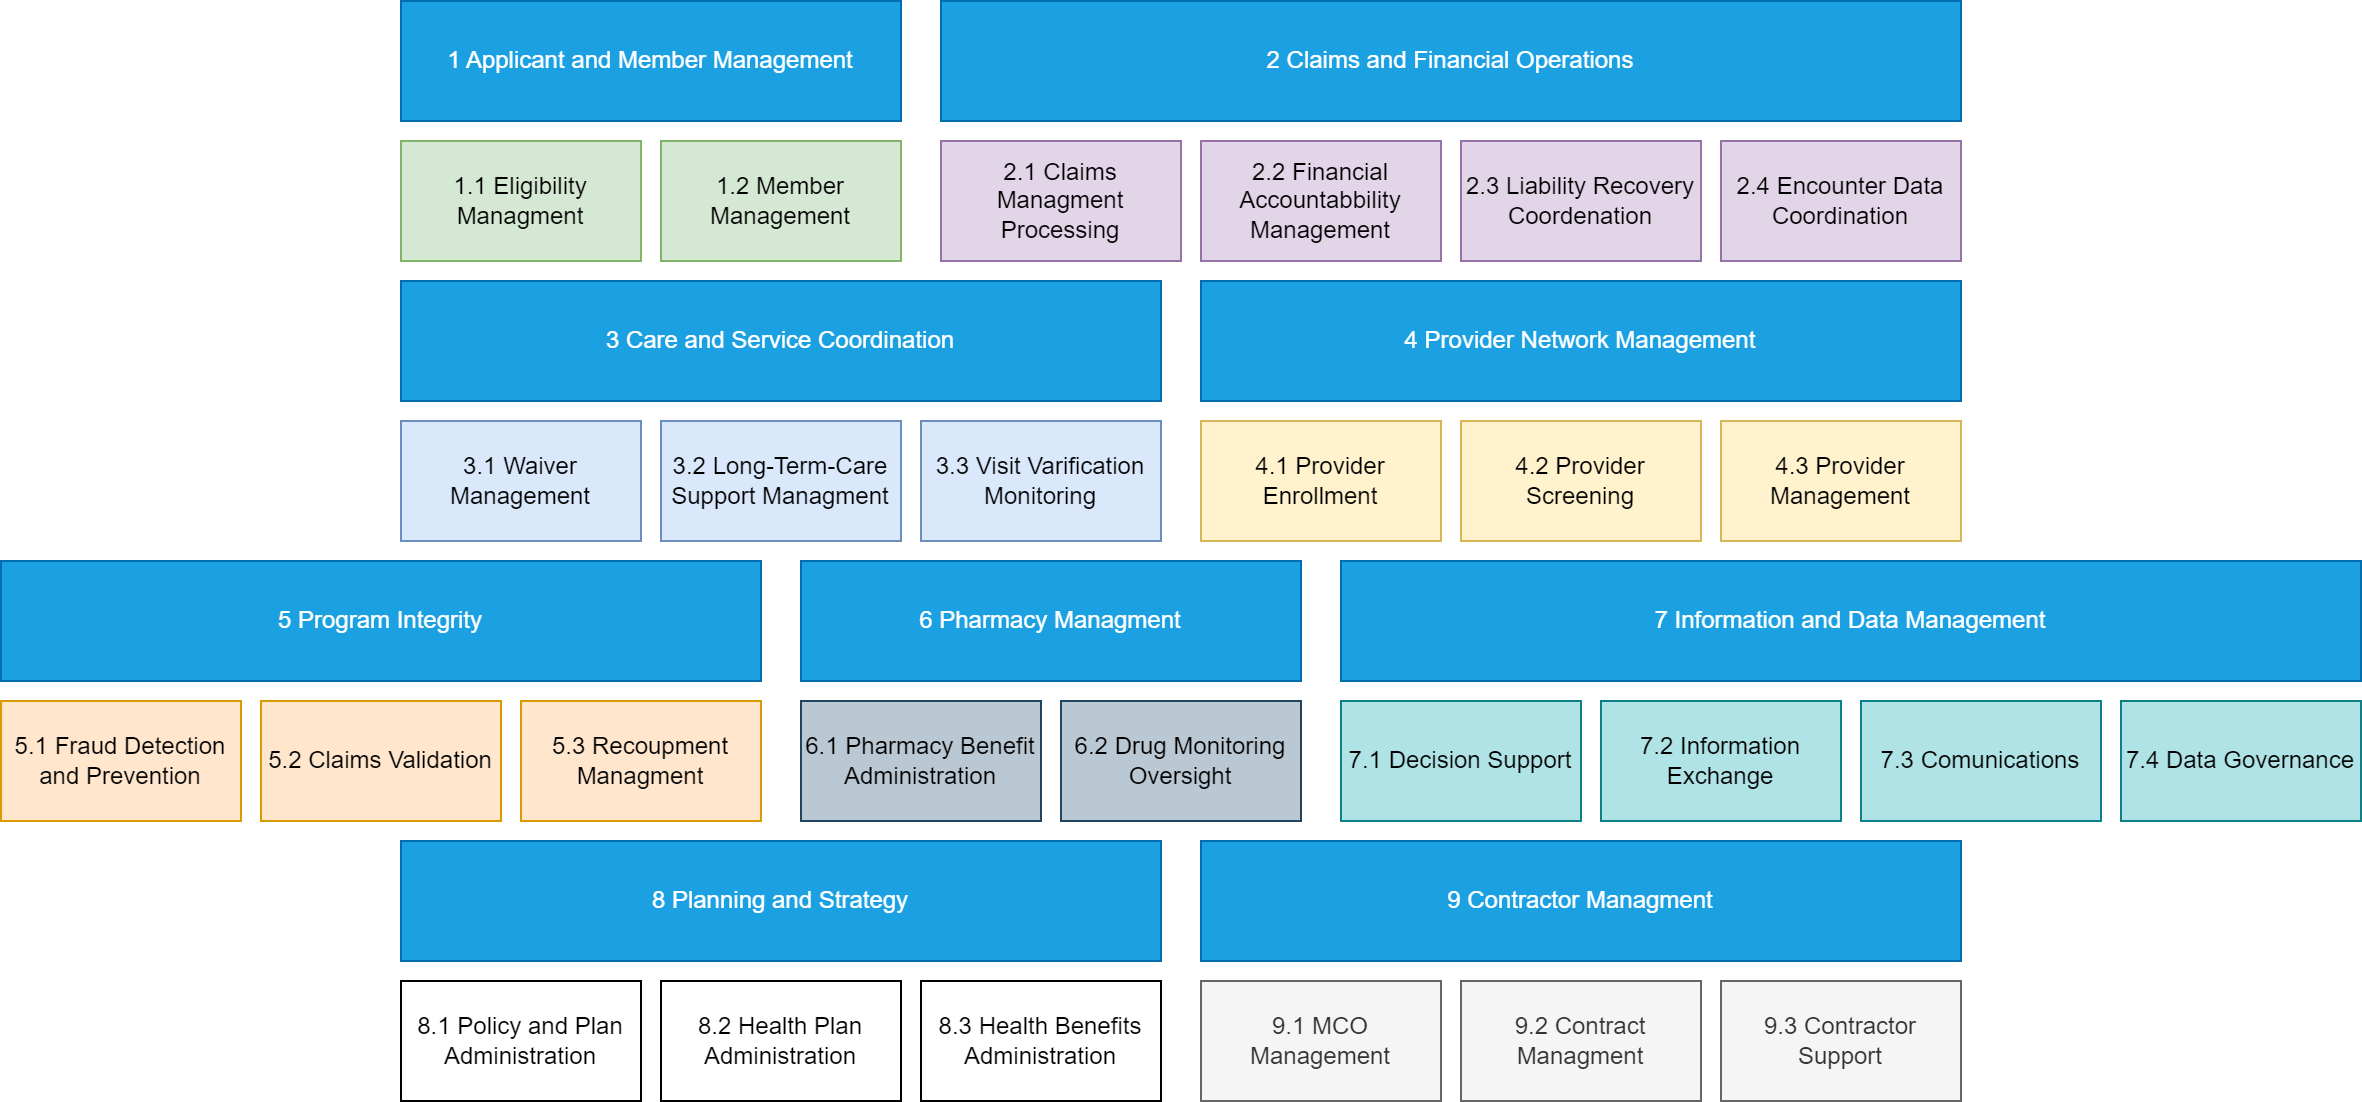

The diagram above was exported from draw.io. Its source (the exported page's mxGraphModel, read from the mxfile embedded in the PNG):
<mxGraphModel dx="2620" dy="1272" grid="1" gridSize="10" guides="1" tooltips="1" connect="1" arrows="1" fold="1" page="0" pageScale="1" pageWidth="850" pageHeight="1100" math="0" shadow="0">
  <root>
    <mxCell id="0" />
    <mxCell id="1" parent="0" />
    <mxCell id="2" value="1.1 Eligibility Managment" style="rounded=0;whiteSpace=wrap;html=1;fillColor=#d5e8d4;strokeColor=#82b366;" vertex="1" parent="1">
      <mxGeometry x="-810" y="-60" width="120" height="60" as="geometry" />
    </mxCell>
    <mxCell id="3" value="2.1 Claims Managment Processing" style="rounded=0;whiteSpace=wrap;html=1;fillColor=#e1d5e7;strokeColor=#9673a6;" vertex="1" parent="1">
      <mxGeometry x="-540" y="-60" width="120" height="60" as="geometry" />
    </mxCell>
    <mxCell id="4" value="2.2 Financial Accountabbility Management" style="rounded=0;whiteSpace=wrap;html=1;fillColor=#e1d5e7;strokeColor=#9673a6;" vertex="1" parent="1">
      <mxGeometry x="-410" y="-60" width="120" height="60" as="geometry" />
    </mxCell>
    <mxCell id="5" value="2.3 Liability Recovery Coordenation" style="rounded=0;whiteSpace=wrap;html=1;fillColor=#e1d5e7;strokeColor=#9673a6;" vertex="1" parent="1">
      <mxGeometry x="-280" y="-60" width="120" height="60" as="geometry" />
    </mxCell>
    <mxCell id="6" value="3.1 Waiver Management" style="rounded=0;whiteSpace=wrap;html=1;fillColor=#dae8fc;strokeColor=#6c8ebf;" vertex="1" parent="1">
      <mxGeometry x="-810" y="80" width="120" height="60" as="geometry" />
    </mxCell>
    <mxCell id="7" value="2.4 Encounter Data Coordination" style="rounded=0;whiteSpace=wrap;html=1;fillColor=#e1d5e7;strokeColor=#9673a6;" vertex="1" parent="1">
      <mxGeometry x="-150" y="-60" width="120" height="60" as="geometry" />
    </mxCell>
    <mxCell id="8" value="3.2 Long-Term-Care Support Managment" style="rounded=0;whiteSpace=wrap;html=1;fillColor=#dae8fc;strokeColor=#6c8ebf;" vertex="1" parent="1">
      <mxGeometry x="-680" y="80" width="120" height="60" as="geometry" />
    </mxCell>
    <mxCell id="9" value="3.3 Visit Varification Monitoring" style="rounded=0;whiteSpace=wrap;html=1;fillColor=#dae8fc;strokeColor=#6c8ebf;" vertex="1" parent="1">
      <mxGeometry x="-550" y="80" width="120" height="60" as="geometry" />
    </mxCell>
    <mxCell id="10" value="1.2 Member &lt;br&gt;Management" style="rounded=0;whiteSpace=wrap;html=1;fillColor=#d5e8d4;strokeColor=#82b366;gradientColor=none;" vertex="1" parent="1">
      <mxGeometry x="-680" y="-60" width="120" height="60" as="geometry" />
    </mxCell>
    <mxCell id="11" value="4.1 Provider Enrollment" style="rounded=0;whiteSpace=wrap;html=1;fillColor=#fff2cc;strokeColor=#d6b656;" vertex="1" parent="1">
      <mxGeometry x="-410" y="80" width="120" height="60" as="geometry" />
    </mxCell>
    <mxCell id="12" value="5.1 Fraud Detection and Prevention" style="rounded=0;whiteSpace=wrap;html=1;fillColor=#ffe6cc;strokeColor=#d79b00;" vertex="1" parent="1">
      <mxGeometry x="-1010" y="220" width="120" height="60" as="geometry" />
    </mxCell>
    <mxCell id="13" value="6.1 Pharmacy Benefit Administration" style="rounded=0;whiteSpace=wrap;html=1;fillColor=#bac8d3;strokeColor=#23445d;" vertex="1" parent="1">
      <mxGeometry x="-610" y="220" width="120" height="60" as="geometry" />
    </mxCell>
    <mxCell id="14" value="6.2 Drug Monitoring Oversight" style="rounded=0;whiteSpace=wrap;html=1;fillColor=#bac8d3;strokeColor=#23445d;" vertex="1" parent="1">
      <mxGeometry x="-480" y="220" width="120" height="60" as="geometry" />
    </mxCell>
    <mxCell id="15" value="7.1 Decision Support" style="rounded=0;whiteSpace=wrap;html=1;fillColor=#b0e3e6;strokeColor=#0e8088;" vertex="1" parent="1">
      <mxGeometry x="-340" y="220" width="120" height="60" as="geometry" />
    </mxCell>
    <mxCell id="16" value="7.2 Information Exchange" style="rounded=0;whiteSpace=wrap;html=1;fillColor=#b0e3e6;strokeColor=#0e8088;" vertex="1" parent="1">
      <mxGeometry x="-210" y="220" width="120" height="60" as="geometry" />
    </mxCell>
    <mxCell id="17" value="1 Applicant and Member Management" style="rounded=0;whiteSpace=wrap;html=1;fillColor=#1ba1e2;fontColor=#ffffff;strokeColor=#006EAF;" vertex="1" parent="1">
      <mxGeometry x="-810" y="-130" width="250" height="60" as="geometry" />
    </mxCell>
    <mxCell id="18" value="2 Claims and Financial Operations" style="rounded=0;whiteSpace=wrap;html=1;fillColor=#1ba1e2;fontColor=#ffffff;strokeColor=#006EAF;" vertex="1" parent="1">
      <mxGeometry x="-540" y="-130" width="510" height="60" as="geometry" />
    </mxCell>
    <mxCell id="19" value="3 Care and Service Coordination" style="rounded=0;whiteSpace=wrap;html=1;fillColor=#1ba1e2;fontColor=#ffffff;strokeColor=#006EAF;" vertex="1" parent="1">
      <mxGeometry x="-810" y="10" width="380" height="60" as="geometry" />
    </mxCell>
    <mxCell id="20" value="4 Provider Network Management" style="rounded=0;whiteSpace=wrap;html=1;fillColor=#1ba1e2;fontColor=#ffffff;strokeColor=#006EAF;" vertex="1" parent="1">
      <mxGeometry x="-410" y="10" width="380" height="60" as="geometry" />
    </mxCell>
    <mxCell id="21" value="5 Program Integrity" style="rounded=0;whiteSpace=wrap;html=1;fillColor=#1ba1e2;fontColor=#ffffff;strokeColor=#006EAF;" vertex="1" parent="1">
      <mxGeometry x="-1010" y="150" width="380" height="60" as="geometry" />
    </mxCell>
    <mxCell id="22" value="6 Pharmacy Managment" style="rounded=0;whiteSpace=wrap;html=1;fillColor=#1ba1e2;fontColor=#ffffff;strokeColor=#006EAF;" vertex="1" parent="1">
      <mxGeometry x="-610" y="150" width="250" height="60" as="geometry" />
    </mxCell>
    <mxCell id="23" value="7 Information and Data Management" style="rounded=0;whiteSpace=wrap;html=1;fillColor=#1ba1e2;fontColor=#ffffff;strokeColor=#006EAF;" vertex="1" parent="1">
      <mxGeometry x="-340" y="150" width="510" height="60" as="geometry" />
    </mxCell>
    <mxCell id="24" value="7.3 Comunications" style="rounded=0;whiteSpace=wrap;html=1;fillColor=#b0e3e6;strokeColor=#0e8088;" vertex="1" parent="1">
      <mxGeometry x="-80" y="220" width="120" height="60" as="geometry" />
    </mxCell>
    <mxCell id="25" value="7.4 Data Governance" style="rounded=0;whiteSpace=wrap;html=1;fillColor=#b0e3e6;strokeColor=#0e8088;" vertex="1" parent="1">
      <mxGeometry x="50" y="220" width="120" height="60" as="geometry" />
    </mxCell>
    <mxCell id="26" value="4.3 Provider Management" style="rounded=0;whiteSpace=wrap;html=1;fillColor=#fff2cc;strokeColor=#d6b656;" vertex="1" parent="1">
      <mxGeometry x="-150" y="80" width="120" height="60" as="geometry" />
    </mxCell>
    <mxCell id="27" value="5.2 Claims Validation" style="rounded=0;whiteSpace=wrap;html=1;fillColor=#ffe6cc;strokeColor=#d79b00;" vertex="1" parent="1">
      <mxGeometry x="-880" y="220" width="120" height="60" as="geometry" />
    </mxCell>
    <mxCell id="28" value="5.3 Recoupment Managment" style="rounded=0;whiteSpace=wrap;html=1;fillColor=#ffe6cc;strokeColor=#d79b00;" vertex="1" parent="1">
      <mxGeometry x="-750" y="220" width="120" height="60" as="geometry" />
    </mxCell>
    <mxCell id="29" value="4.2 Provider Screening" style="rounded=0;whiteSpace=wrap;html=1;fillColor=#fff2cc;strokeColor=#d6b656;" vertex="1" parent="1">
      <mxGeometry x="-280" y="80" width="120" height="60" as="geometry" />
    </mxCell>
    <mxCell id="30" value="8 Planning and Strategy" style="rounded=0;whiteSpace=wrap;html=1;fillColor=#1ba1e2;fontColor=#ffffff;strokeColor=#006EAF;" vertex="1" parent="1">
      <mxGeometry x="-810" y="290" width="380" height="60" as="geometry" />
    </mxCell>
    <mxCell id="31" value="9 Contractor Managment" style="rounded=0;whiteSpace=wrap;html=1;fillColor=#1ba1e2;fontColor=#ffffff;strokeColor=#006EAF;" vertex="1" parent="1">
      <mxGeometry x="-410" y="290" width="380" height="60" as="geometry" />
    </mxCell>
    <mxCell id="32" value="&lt;font&gt;8.1 Policy and&amp;nbsp;&lt;span style=&quot;font-family: Arial;&quot;&gt;Plan Administration&lt;/span&gt;&lt;/font&gt;" style="rounded=0;whiteSpace=wrap;html=1;" vertex="1" parent="1">
      <mxGeometry x="-810" y="360" width="120" height="60" as="geometry" />
    </mxCell>
    <mxCell id="33" value="8.2 Health Plan Administration" style="rounded=0;whiteSpace=wrap;html=1;" vertex="1" parent="1">
      <mxGeometry x="-680" y="360" width="120" height="60" as="geometry" />
    </mxCell>
    <mxCell id="34" value="8.3 Health Benefits Administration" style="rounded=0;whiteSpace=wrap;html=1;" vertex="1" parent="1">
      <mxGeometry x="-550" y="360" width="120" height="60" as="geometry" />
    </mxCell>
    <mxCell id="35" value="9.1 MCO Management" style="rounded=0;whiteSpace=wrap;html=1;fillColor=#f5f5f5;strokeColor=#666666;fontColor=#333333;" vertex="1" parent="1">
      <mxGeometry x="-410" y="360" width="120" height="60" as="geometry" />
    </mxCell>
    <mxCell id="36" value="9.2 Contract Managment" style="rounded=0;whiteSpace=wrap;html=1;fillColor=#f5f5f5;strokeColor=#666666;fontColor=#333333;" vertex="1" parent="1">
      <mxGeometry x="-280" y="360" width="120" height="60" as="geometry" />
    </mxCell>
    <mxCell id="37" value="9.3 Contractor Support" style="rounded=0;whiteSpace=wrap;html=1;fillColor=#f5f5f5;strokeColor=#666666;fontColor=#333333;" vertex="1" parent="1">
      <mxGeometry x="-150" y="360" width="120" height="60" as="geometry" />
    </mxCell>
  </root>
</mxGraphModel>